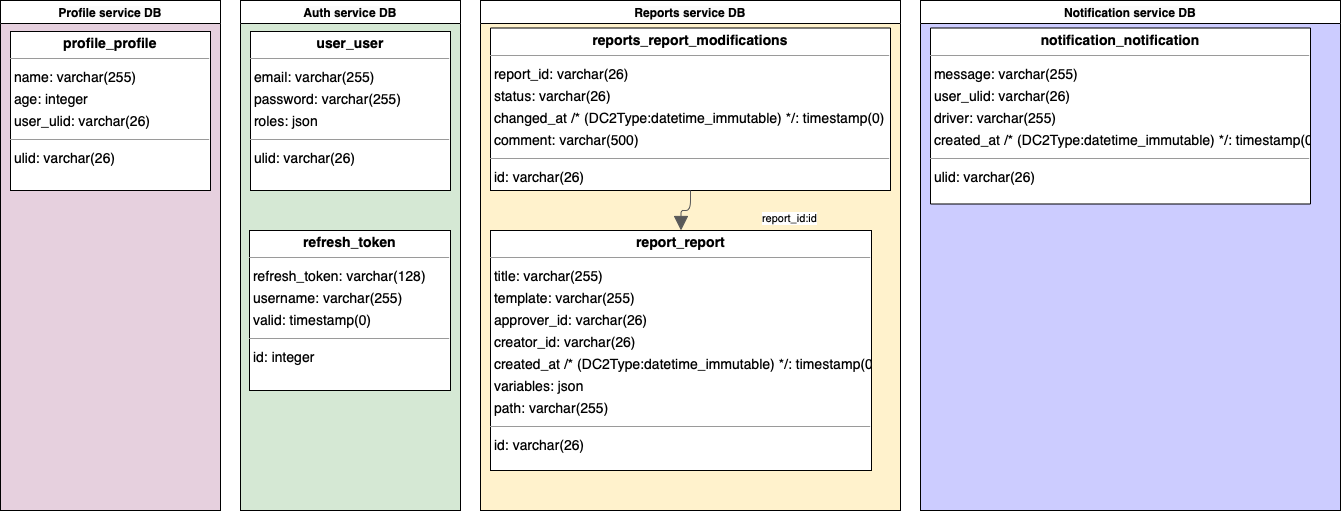

The diagram above was exported from draw.io. Its source (the exported page's mxGraphModel, read from the mxfile embedded in the PNG):
<mxGraphModel dx="4131" dy="951" grid="1" gridSize="10" guides="1" tooltips="1" connect="1" arrows="1" fold="1" page="0" pageScale="1" pageWidth="827" pageHeight="1169" background="none" math="0" shadow="0">
  <root>
    <mxCell id="0" />
    <mxCell id="1" parent="0" />
    <mxCell id="dN_qwa6silggTkWLeZfB-8" value="&lt;span style=&quot;background-color: rgb(251, 251, 251);&quot;&gt;Notification&lt;/span&gt;&lt;span style=&quot;caret-color: rgba(0, 0, 0, 0); color: rgba(0, 0, 0, 0); font-family: monospace; font-size: 0px; font-weight: normal; text-align: start; white-space: nowrap;&quot;&gt;%3CmxGraphModel%3E%3Croot%3E%3CmxCell%20id%3D%220%22%2F%3E%3CmxCell%20id%3D%221%22%20parent%3D%220%22%2F%3E%3CmxCell%20id%3D%222%22%20value%3D%22%26lt%3Bspan%20style%3D%26quot%3Bbackground-color%3A%20rgb(251%2C%20251%2C%20251)%3B%26quot%3B%26gt%3BAuth%26lt%3B%2Fspan%26gt%3B%26lt%3Bspan%20style%3D%26quot%3Bcaret-color%3A%20rgba(0%2C%200%2C%200%2C%200)%3B%20color%3A%20rgba(0%2C%200%2C%200%2C%200)%3B%20font-family%3A%20monospace%3B%20font-size%3A%200px%3B%20font-weight%3A%20normal%3B%20text-align%3A%20start%3B%20white-space%3A%20nowrap%3B%26quot%3B%26gt%3B%253CmxGraphModel%253E%253Croot%253E%253CmxCell%2520id%253D%25220%2522%252F%253E%253CmxCell%2520id%253D%25221%2522%2520parent%253D%25220%2522%252F%253E%253CmxCell%2520id%253D%25222%2522%2520value%253D%2522%2526lt%253Bspan%2520style%253D%2526quot%253Bbackground-color%253A%2520rgb(251%252C%2520251%252C%2520251)%253B%2526quot%253B%2526gt%253BProfile%2520service%2520DB%2526lt%253B%252Fspan%2526gt%253B%2522%2520style%253D%2522swimlane%253BwhiteSpace%253Dwrap%253Bhtml%253D1%253B%2522%2520vertex%253D%25221%2522%2520parent%253D%25221%2522%253E%253CmxGeometry%2520x%253D%2522-1050%2522%2520y%253D%2522930%2522%2520width%253D%2522220%2522%2520height%253D%2522510%2522%2520as%253D%2522geometry%2522%252F%253E%253C%252FmxCell%253E%253C%252Froot%253E%253C%252FmxGraphModel%253E%26lt%3B%2Fspan%26gt%3B%26lt%3Bspan%20style%3D%26quot%3Bcaret-color%3A%20rgba(0%2C%200%2C%200%2C%200)%3B%20color%3A%20rgba(0%2C%200%2C%200%2C%200)%3B%20font-family%3A%20monospace%3B%20font-size%3A%200px%3B%20font-weight%3A%20normal%3B%20text-align%3A%20start%3B%20white-space%3A%20nowrap%3B%26quot%3B%26gt%3B%253CmxGraphModel%253E%253Croot%253E%253CmxCell%2520id%253D%25220%2522%252F%253E%253CmxCell%2520id%253D%25221%2522%2520parent%253D%25220%2522%252F%253E%253CmxCell%2520id%253D%25222%2522%2520value%253D%2522%2526lt%253Bspan%2520style%253D%2526quot%253Bbackground-color%253A%2520rgb(251%252C%2520251%252C%2520251)%253B%2526quot%253B%2526gt%253BProfile%2520service%2520DB%2526lt%253B%252Fspan%2526gt%253B%2522%2520style%253D%2522swimlane%253BwhiteSpace%253Dwrap%253Bhtml%253D1%253B%2522%2520vertex%253D%25221%2522%2520parent%253D%25221%2522%253E%253CmxGeometry%2520x%253D%2522-1050%2522%2520y%253D%2522930%2522%2520width%253D%2522220%2522%2520height%253D%2522510%2522%2520as%253D%2522geometry%2522%252F%253E%253C%252FmxCell%253E%253C%252Froot%253E%253C%252FmxGraphModel%253E%26lt%3B%2Fspan%26gt%3B%26lt%3Bspan%20style%3D%26quot%3Bbackground-color%3A%20rgb(251%2C%20251%2C%20251)%3B%26quot%3B%26gt%3B%26amp%3Bnbsp%3Bservice%20DB%26lt%3B%2Fspan%26gt%3B%22%20style%3D%22swimlane%3BwhiteSpace%3Dwrap%3Bhtml%3D1%3B%22%20vertex%3D%221%22%20parent%3D%221%22%3E%3CmxGeometry%20x%3D%22-810%22%20y%3D%22930%22%20width%3D%22220%22%20height%3D%22510%22%20as%3D%22geometry%22%2F%3E%3C%2FmxCell%3E%3C%2Froot%3E%3C%2FmxGraphModel%3E&lt;/span&gt;&lt;span style=&quot;caret-color: rgba(0, 0, 0, 0); color: rgba(0, 0, 0, 0); font-family: monospace; font-size: 0px; font-weight: normal; text-align: start; white-space: nowrap;&quot;&gt;%3CmxGraphModel%3E%3Croot%3E%3CmxCell%20id%3D%220%22%2F%3E%3CmxCell%20id%3D%221%22%20parent%3D%220%22%2F%3E%3CmxCell%20id%3D%222%22%20value%3D%22%26lt%3Bspan%20style%3D%26quot%3Bbackground-color%3A%20rgb(251%2C%20251%2C%20251)%3B%26quot%3B%26gt%3BProfile%20service%20DB%26lt%3B%2Fspan%26gt%3B%22%20style%3D%22swimlane%3BwhiteSpace%3Dwrap%3Bhtml%3D1%3B%22%20vertex%3D%221%22%20parent%3D%221%22%3E%3CmxGeometry%20x%3D%22-1050%22%20y%3D%22930%22%20width%3D%22220%22%20height%3D%22510%22%20as%3D%22geometry%22%2F%3E%3C%2FmxCell%3E%3C%2Froot%3E%3C%2FmxGraphModel%3E&lt;/span&gt;&lt;span style=&quot;caret-color: rgba(0, 0, 0, 0); color: rgba(0, 0, 0, 0); font-family: monospace; font-size: 0px; font-weight: normal; text-align: start; white-space: nowrap;&quot;&gt;%3CmxGraphModel%3E%3Croot%3E%3CmxCell%20id%3D%220%22%2F%3E%3CmxCell%20id%3D%221%22%20parent%3D%220%22%2F%3E%3CmxCell%20id%3D%222%22%20value%3D%22%26lt%3Bspan%20style%3D%26quot%3Bbackground-color%3A%20rgb(251%2C%20251%2C%20251)%3B%26quot%3B%26gt%3BProfile%20service%20DB%26lt%3B%2Fspan%26gt%3B%22%20style%3D%22swimlane%3BwhiteSpace%3Dwrap%3Bhtml%3D1%3B%22%20vertex%3D%221%22%20parent%3D%221%22%3E%3CmxGeometry%20x%3D%22-1050%22%20y%3D%22930%22%20width%3D%22220%22%20height%3D%22510%22%20as%3D%22geometry%22%2F%3E%3C%2FmxCell%3E%3C%2Froot%3E%3C%2FmxGraphModel%3E&lt;/span&gt;&lt;span style=&quot;background-color: rgb(251, 251, 251);&quot;&gt;&amp;nbsp;service DB&lt;/span&gt;" style="swimlane;whiteSpace=wrap;html=1;swimlaneFillColor=#CCCCFF;" vertex="1" parent="1">
      <mxGeometry x="-130" y="930" width="420" height="510" as="geometry" />
    </mxCell>
    <mxCell id="dN_qwa6silggTkWLeZfB-7" value="&lt;span style=&quot;background-color: rgb(251, 251, 251);&quot;&gt;Reports&lt;/span&gt;&lt;span style=&quot;caret-color: rgba(0, 0, 0, 0); color: rgba(0, 0, 0, 0); font-family: monospace; font-size: 0px; font-weight: normal; text-align: start; white-space: nowrap;&quot;&gt;%3CmxGraphModel%3E%3Croot%3E%3CmxCell%20id%3D%220%22%2F%3E%3CmxCell%20id%3D%221%22%20parent%3D%220%22%2F%3E%3CmxCell%20id%3D%222%22%20value%3D%22%26lt%3Bspan%20style%3D%26quot%3Bbackground-color%3A%20rgb(251%2C%20251%2C%20251)%3B%26quot%3B%26gt%3BAuth%26lt%3B%2Fspan%26gt%3B%26lt%3Bspan%20style%3D%26quot%3Bcaret-color%3A%20rgba(0%2C%200%2C%200%2C%200)%3B%20color%3A%20rgba(0%2C%200%2C%200%2C%200)%3B%20font-family%3A%20monospace%3B%20font-size%3A%200px%3B%20font-weight%3A%20normal%3B%20text-align%3A%20start%3B%20white-space%3A%20nowrap%3B%26quot%3B%26gt%3B%253CmxGraphModel%253E%253Croot%253E%253CmxCell%2520id%253D%25220%2522%252F%253E%253CmxCell%2520id%253D%25221%2522%2520parent%253D%25220%2522%252F%253E%253CmxCell%2520id%253D%25222%2522%2520value%253D%2522%2526lt%253Bspan%2520style%253D%2526quot%253Bbackground-color%253A%2520rgb(251%252C%2520251%252C%2520251)%253B%2526quot%253B%2526gt%253BProfile%2520service%2520DB%2526lt%253B%252Fspan%2526gt%253B%2522%2520style%253D%2522swimlane%253BwhiteSpace%253Dwrap%253Bhtml%253D1%253B%2522%2520vertex%253D%25221%2522%2520parent%253D%25221%2522%253E%253CmxGeometry%2520x%253D%2522-1050%2522%2520y%253D%2522930%2522%2520width%253D%2522220%2522%2520height%253D%2522510%2522%2520as%253D%2522geometry%2522%252F%253E%253C%252FmxCell%253E%253C%252Froot%253E%253C%252FmxGraphModel%253E%26lt%3B%2Fspan%26gt%3B%26lt%3Bspan%20style%3D%26quot%3Bcaret-color%3A%20rgba(0%2C%200%2C%200%2C%200)%3B%20color%3A%20rgba(0%2C%200%2C%200%2C%200)%3B%20font-family%3A%20monospace%3B%20font-size%3A%200px%3B%20font-weight%3A%20normal%3B%20text-align%3A%20start%3B%20white-space%3A%20nowrap%3B%26quot%3B%26gt%3B%253CmxGraphModel%253E%253Croot%253E%253CmxCell%2520id%253D%25220%2522%252F%253E%253CmxCell%2520id%253D%25221%2522%2520parent%253D%25220%2522%252F%253E%253CmxCell%2520id%253D%25222%2522%2520value%253D%2522%2526lt%253Bspan%2520style%253D%2526quot%253Bbackground-color%253A%2520rgb(251%252C%2520251%252C%2520251)%253B%2526quot%253B%2526gt%253BProfile%2520service%2520DB%2526lt%253B%252Fspan%2526gt%253B%2522%2520style%253D%2522swimlane%253BwhiteSpace%253Dwrap%253Bhtml%253D1%253B%2522%2520vertex%253D%25221%2522%2520parent%253D%25221%2522%253E%253CmxGeometry%2520x%253D%2522-1050%2522%2520y%253D%2522930%2522%2520width%253D%2522220%2522%2520height%253D%2522510%2522%2520as%253D%2522geometry%2522%252F%253E%253C%252FmxCell%253E%253C%252Froot%253E%253C%252FmxGraphModel%253E%26lt%3B%2Fspan%26gt%3B%26lt%3Bspan%20style%3D%26quot%3Bbackground-color%3A%20rgb(251%2C%20251%2C%20251)%3B%26quot%3B%26gt%3B%26amp%3Bnbsp%3Bservice%20DB%26lt%3B%2Fspan%26gt%3B%22%20style%3D%22swimlane%3BwhiteSpace%3Dwrap%3Bhtml%3D1%3B%22%20vertex%3D%221%22%20parent%3D%221%22%3E%3CmxGeometry%20x%3D%22-810%22%20y%3D%22930%22%20width%3D%22220%22%20height%3D%22510%22%20as%3D%22geometry%22%2F%3E%3C%2FmxCell%3E%3C%2Froot%3E%3C%2FmxGraphModel%3E&lt;/span&gt;&lt;span style=&quot;caret-color: rgba(0, 0, 0, 0); color: rgba(0, 0, 0, 0); font-family: monospace; font-size: 0px; font-weight: normal; text-align: start; white-space: nowrap;&quot;&gt;%3CmxGraphModel%3E%3Croot%3E%3CmxCell%20id%3D%220%22%2F%3E%3CmxCell%20id%3D%221%22%20parent%3D%220%22%2F%3E%3CmxCell%20id%3D%222%22%20value%3D%22%26lt%3Bspan%20style%3D%26quot%3Bbackground-color%3A%20rgb(251%2C%20251%2C%20251)%3B%26quot%3B%26gt%3BProfile%20service%20DB%26lt%3B%2Fspan%26gt%3B%22%20style%3D%22swimlane%3BwhiteSpace%3Dwrap%3Bhtml%3D1%3B%22%20vertex%3D%221%22%20parent%3D%221%22%3E%3CmxGeometry%20x%3D%22-1050%22%20y%3D%22930%22%20width%3D%22220%22%20height%3D%22510%22%20as%3D%22geometry%22%2F%3E%3C%2FmxCell%3E%3C%2Froot%3E%3C%2FmxGraphModel%3E&lt;/span&gt;&lt;span style=&quot;caret-color: rgba(0, 0, 0, 0); color: rgba(0, 0, 0, 0); font-family: monospace; font-size: 0px; font-weight: normal; text-align: start; white-space: nowrap;&quot;&gt;%3CmxGraphModel%3E%3Croot%3E%3CmxCell%20id%3D%220%22%2F%3E%3CmxCell%20id%3D%221%22%20parent%3D%220%22%2F%3E%3CmxCell%20id%3D%222%22%20value%3D%22%26lt%3Bspan%20style%3D%26quot%3Bbackground-color%3A%20rgb(251%2C%20251%2C%20251)%3B%26quot%3B%26gt%3BProfile%20service%20DB%26lt%3B%2Fspan%26gt%3B%22%20style%3D%22swimlane%3BwhiteSpace%3Dwrap%3Bhtml%3D1%3B%22%20vertex%3D%221%22%20parent%3D%221%22%3E%3CmxGeometry%20x%3D%22-1050%22%20y%3D%22930%22%20width%3D%22220%22%20height%3D%22510%22%20as%3D%22geometry%22%2F%3E%3C%2FmxCell%3E%3C%2Froot%3E%3C%2FmxGraphModel%3E&lt;/span&gt;&lt;span style=&quot;background-color: rgb(251, 251, 251);&quot;&gt;&amp;nbsp;service DB&lt;/span&gt;" style="swimlane;whiteSpace=wrap;html=1;swimlaneFillColor=#FFF2CC;" vertex="1" parent="1">
      <mxGeometry x="-570" y="930" width="420" height="510" as="geometry" />
    </mxCell>
    <mxCell id="dN_qwa6silggTkWLeZfB-5" value="&lt;span style=&quot;background-color: rgb(251, 251, 251);&quot;&gt;Profile service DB&lt;/span&gt;" style="swimlane;whiteSpace=wrap;html=1;swimlaneFillColor=#E6D0DE;" vertex="1" parent="1">
      <mxGeometry x="-1050" y="930" width="220" height="510" as="geometry" />
    </mxCell>
    <mxCell id="node3" value="&lt;p style=&quot;margin:0px;margin-top:4px;text-align:center;&quot;&gt;&lt;b&gt;notification_notification&lt;/b&gt;&lt;/p&gt;&lt;hr size=&quot;1&quot;/&gt;&lt;p style=&quot;margin:0 0 0 4px;line-height:1.6;&quot;&gt; message: varchar(255)&lt;br/&gt; user_ulid: varchar(26)&lt;br/&gt; driver: varchar(255)&lt;br/&gt; created_at  /* (DC2Type:datetime_immutable) */: timestamp(0)&lt;/p&gt;&lt;hr size=&quot;1&quot;/&gt;&lt;p style=&quot;margin:0 0 0 4px;line-height:1.6;&quot;&gt; ulid: varchar(26)&lt;/p&gt;" style="verticalAlign=top;align=left;overflow=fill;fontSize=14;fontFamily=Helvetica;html=1;rounded=0;shadow=0;comic=0;labelBackgroundColor=none;strokeWidth=1;" parent="1" vertex="1">
      <mxGeometry x="-120" y="957.5" width="380" height="176" as="geometry" />
    </mxCell>
    <mxCell id="node7" value="&lt;p style=&quot;margin:0px;margin-top:4px;text-align:center;&quot;&gt;&lt;b&gt;profile_profile&lt;/b&gt;&lt;/p&gt;&lt;hr size=&quot;1&quot;/&gt;&lt;p style=&quot;margin:0 0 0 4px;line-height:1.6;&quot;&gt; name: varchar(255)&lt;br/&gt; age: integer&lt;br/&gt; user_ulid: varchar(26)&lt;/p&gt;&lt;hr size=&quot;1&quot;/&gt;&lt;p style=&quot;margin:0 0 0 4px;line-height:1.6;&quot;&gt; ulid: varchar(26)&lt;/p&gt;" style="verticalAlign=top;align=left;overflow=fill;fontSize=14;fontFamily=Helvetica;html=1;rounded=0;shadow=0;comic=0;labelBackgroundColor=none;strokeWidth=1;" parent="1" vertex="1">
      <mxGeometry x="-1040" y="961" width="200" height="159" as="geometry" />
    </mxCell>
    <mxCell id="node9" value="&lt;p style=&quot;margin:0px;margin-top:4px;text-align:center;&quot;&gt;&lt;b&gt;report_report&lt;/b&gt;&lt;/p&gt;&lt;hr size=&quot;1&quot;/&gt;&lt;p style=&quot;margin:0 0 0 4px;line-height:1.6;&quot;&gt; title: varchar(255)&lt;br/&gt; template: varchar(255)&lt;br/&gt; approver_id: varchar(26)&lt;br/&gt; creator_id: varchar(26)&lt;br/&gt; created_at  /* (DC2Type:datetime_immutable) */: timestamp(0)&lt;br/&gt; variables: json&lt;br/&gt; path: varchar(255)&lt;/p&gt;&lt;hr size=&quot;1&quot;/&gt;&lt;p style=&quot;margin:0 0 0 4px;line-height:1.6;&quot;&gt; id: varchar(26)&lt;/p&gt;" style="verticalAlign=top;align=left;overflow=fill;fontSize=14;fontFamily=Helvetica;html=1;rounded=0;shadow=0;comic=0;labelBackgroundColor=none;strokeWidth=1;" parent="1" vertex="1">
      <mxGeometry x="-560" y="1160" width="381" height="240" as="geometry" />
    </mxCell>
    <mxCell id="node1" value="&lt;p style=&quot;margin:0px;margin-top:4px;text-align:center;&quot;&gt;&lt;b&gt;reports_report_modifications&lt;/b&gt;&lt;/p&gt;&lt;hr size=&quot;1&quot;/&gt;&lt;p style=&quot;margin:0 0 0 4px;line-height:1.6;&quot;&gt; report_id: varchar(26)&lt;br/&gt; status: varchar(26)&lt;br/&gt; changed_at  /* (DC2Type:datetime_immutable) */: timestamp(0)&lt;br/&gt; comment: varchar(500)&lt;/p&gt;&lt;hr size=&quot;1&quot;/&gt;&lt;p style=&quot;margin:0 0 0 4px;line-height:1.6;&quot;&gt; id: varchar(26)&lt;/p&gt;" style="verticalAlign=top;align=left;overflow=fill;fontSize=14;fontFamily=Helvetica;html=1;rounded=0;shadow=0;comic=0;labelBackgroundColor=none;strokeWidth=1;" parent="1" vertex="1">
      <mxGeometry x="-560" y="957.5" width="400" height="162.5" as="geometry" />
    </mxCell>
    <mxCell id="edge1" value="" style="html=1;rounded=1;edgeStyle=orthogonalEdgeStyle;dashed=0;startArrow=none;endArrow=block;endSize=12;strokeColor=#595959;exitX=0.500;exitY=1.000;exitDx=0;exitDy=0;entryX=0.500;entryY=0.000;entryDx=0;entryDy=0;" parent="1" source="node1" target="node9" edge="1">
      <mxGeometry width="50" height="50" relative="1" as="geometry">
        <Array as="points" />
      </mxGeometry>
    </mxCell>
    <mxCell id="label8" value="report_id:id" style="edgeLabel;resizable=0;html=1;align=left;verticalAlign=top;strokeColor=default;" parent="edge1" vertex="1" connectable="0">
      <mxGeometry x="-290" y="1135" as="geometry" />
    </mxCell>
    <mxCell id="dN_qwa6silggTkWLeZfB-6" value="&lt;span style=&quot;background-color: rgb(251, 251, 251);&quot;&gt;Auth&lt;/span&gt;&lt;span style=&quot;caret-color: rgba(0, 0, 0, 0); color: rgba(0, 0, 0, 0); font-family: monospace; font-size: 0px; font-weight: normal; text-align: start; white-space: nowrap;&quot;&gt;%3CmxGraphModel%3E%3Croot%3E%3CmxCell%20id%3D%220%22%2F%3E%3CmxCell%20id%3D%221%22%20parent%3D%220%22%2F%3E%3CmxCell%20id%3D%222%22%20value%3D%22%26lt%3Bspan%20style%3D%26quot%3Bbackground-color%3A%20rgb(251%2C%20251%2C%20251)%3B%26quot%3B%26gt%3BProfile%20service%20DB%26lt%3B%2Fspan%26gt%3B%22%20style%3D%22swimlane%3BwhiteSpace%3Dwrap%3Bhtml%3D1%3B%22%20vertex%3D%221%22%20parent%3D%221%22%3E%3CmxGeometry%20x%3D%22-1050%22%20y%3D%22930%22%20width%3D%22220%22%20height%3D%22510%22%20as%3D%22geometry%22%2F%3E%3C%2FmxCell%3E%3C%2Froot%3E%3C%2FmxGraphModel%3E&lt;/span&gt;&lt;span style=&quot;caret-color: rgba(0, 0, 0, 0); color: rgba(0, 0, 0, 0); font-family: monospace; font-size: 0px; font-weight: normal; text-align: start; white-space: nowrap;&quot;&gt;%3CmxGraphModel%3E%3Croot%3E%3CmxCell%20id%3D%220%22%2F%3E%3CmxCell%20id%3D%221%22%20parent%3D%220%22%2F%3E%3CmxCell%20id%3D%222%22%20value%3D%22%26lt%3Bspan%20style%3D%26quot%3Bbackground-color%3A%20rgb(251%2C%20251%2C%20251)%3B%26quot%3B%26gt%3BProfile%20service%20DB%26lt%3B%2Fspan%26gt%3B%22%20style%3D%22swimlane%3BwhiteSpace%3Dwrap%3Bhtml%3D1%3B%22%20vertex%3D%221%22%20parent%3D%221%22%3E%3CmxGeometry%20x%3D%22-1050%22%20y%3D%22930%22%20width%3D%22220%22%20height%3D%22510%22%20as%3D%22geometry%22%2F%3E%3C%2FmxCell%3E%3C%2Froot%3E%3C%2FmxGraphModel%3E&lt;/span&gt;&lt;span style=&quot;background-color: rgb(251, 251, 251);&quot;&gt;&amp;nbsp;service DB&lt;/span&gt;" style="swimlane;whiteSpace=wrap;html=1;swimlaneFillColor=#D5E8D4;" vertex="1" parent="1">
      <mxGeometry x="-810" y="930" width="220" height="510" as="geometry" />
    </mxCell>
    <mxCell id="node8" value="&lt;p style=&quot;margin:0px;margin-top:4px;text-align:center;&quot;&gt;&lt;b&gt;user_user&lt;/b&gt;&lt;/p&gt;&lt;hr size=&quot;1&quot;/&gt;&lt;p style=&quot;margin:0 0 0 4px;line-height:1.6;&quot;&gt; email: varchar(255)&lt;br/&gt; password: varchar(255)&lt;br/&gt; roles: json&lt;/p&gt;&lt;hr size=&quot;1&quot;/&gt;&lt;p style=&quot;margin:0 0 0 4px;line-height:1.6;&quot;&gt; ulid: varchar(26)&lt;/p&gt;" style="verticalAlign=top;align=left;overflow=fill;fontSize=14;fontFamily=Helvetica;html=1;rounded=0;shadow=0;comic=0;labelBackgroundColor=none;strokeWidth=1;" parent="1" vertex="1">
      <mxGeometry x="-800" y="961" width="200" height="159" as="geometry" />
    </mxCell>
    <mxCell id="node6" value="&lt;p style=&quot;margin:0px;margin-top:4px;text-align:center;&quot;&gt;&lt;b&gt;refresh_token&lt;/b&gt;&lt;/p&gt;&lt;hr size=&quot;1&quot;/&gt;&lt;p style=&quot;margin:0 0 0 4px;line-height:1.6;&quot;&gt; refresh_token: varchar(128)&lt;br/&gt; username: varchar(255)&lt;br/&gt; valid: timestamp(0)&lt;/p&gt;&lt;hr size=&quot;1&quot;/&gt;&lt;p style=&quot;margin:0 0 0 4px;line-height:1.6;&quot;&gt; id: integer&lt;/p&gt;" style="verticalAlign=top;align=left;overflow=fill;fontSize=14;fontFamily=Helvetica;html=1;rounded=0;shadow=0;comic=0;labelBackgroundColor=none;strokeWidth=1;" parent="1" vertex="1">
      <mxGeometry x="-801" y="1160" width="201" height="160" as="geometry" />
    </mxCell>
  </root>
</mxGraphModel>